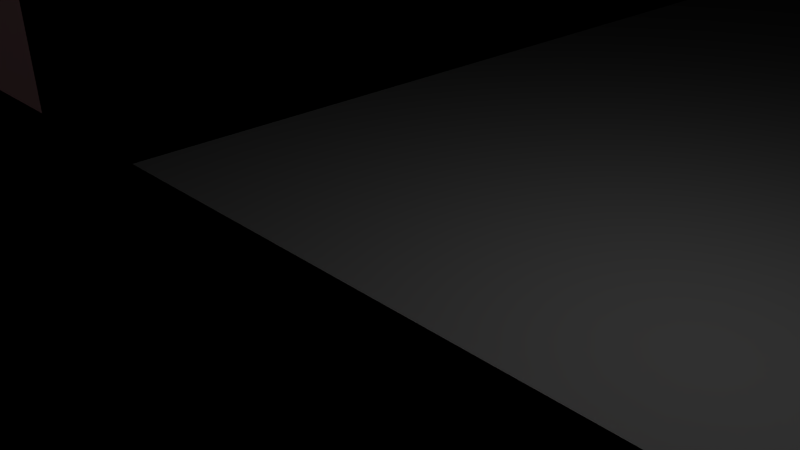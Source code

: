 # Source: matrix_scene_night.blend  (saved by Blender 2.73.0; exported with 4.5.12 LTS)
import bpy
from mathutils import Matrix  # noqa: F401  (used for matrix-valued properties, if any)

bpy.ops.wm.read_factory_settings(use_empty=True)
scene = bpy.context.scene
scene.name = 'Scene'

# ---- collections
col_collection_1 = bpy.data.collections.new('Collection 1'); scene.collection.children.link(col_collection_1)

# ---- materials (node trees are filled in below, after node groups)
mat_carpet = bpy.data.materials.new('Carpet')
mat_carpet.alpha_threshold = 0.0
mat_carpet.roughness = 0.5
mat_wall = bpy.data.materials.new('Wall')
mat_wall.alpha_threshold = 0.0
mat_wall.roughness = 0.5

# ---- material node trees
mat_carpet.use_nodes = True; mat_carpet.node_tree.nodes.clear()
_N = mat_carpet.node_tree.nodes; _L = mat_carpet.node_tree.links
n0 = _N.new('ShaderNodeOutputMaterial'); n0.name = 'Material Output'; n0.location = (300, 300)
n1 = _N.new('ShaderNodeBsdfDiffuse'); n1.name = 'Diffuse BSDF'; n1.location = (10, 300)
n1.inputs[0].default_value = (0.402, 0.402, 0.402, 1.0)
_L.new(n1.outputs[0], n0.inputs[0])
n0.is_active_output = True
mat_wall.use_nodes = True; mat_wall.node_tree.nodes.clear()
_N = mat_wall.node_tree.nodes; _L = mat_wall.node_tree.links
n0 = _N.new('ShaderNodeOutputMaterial'); n0.name = 'Material Output'; n0.location = (300, 300)
n1 = _N.new('ShaderNodeBsdfToon'); n1.name = 'Toon BSDF'; n1.location = (100, 300)
n1.inputs[0].default_value = (0.2232, 0.1274, 0.1329, 1.0)
_L.new(n1.outputs[0], n0.inputs[0])
n0.is_active_output = True

# ---- world
world_world = bpy.data.worlds.new('World'); scene.world = world_world
world_world.use_nodes = True; world_world.node_tree.nodes.clear()
_N = world_world.node_tree.nodes; _L = world_world.node_tree.links
n0 = _N.new('ShaderNodeOutputWorld'); n0.name = 'World Output'; n0.location = (300, 300)
n1 = _N.new('ShaderNodeBsdfDiffuse'); n1.name = 'Diffuse BSDF'; n1.location = (100, 300)
n1.inputs[0].default_value = (0.05088, 0.05088, 0.05088, 1.0)
_L.new(n1.outputs[0], n0.inputs[0])
n0.is_active_output = True
world_world.color = (0.05088, 0.05088, 0.05088)
world_world.use_sun_shadow = False
world_world.sun_shadow_jitter_overblur = 0.0
world_world.cycles.sampling_method = 'MANUAL'
world_world.cycles.sample_map_resolution = 256

# ---- cameras
cam_camera = bpy.data.cameras.new('Camera')
cam_camera.clip_end = 100.0
cam_camera.lens = 35.0
cam_camera.sensor_width = 32.0
cam_camera.sensor_height = 18.0
cam_camera.ortho_scale = 7.314
cam_camera.dof.focus_distance = 0.0

# ---- lights
light_lamp = bpy.data.lights.new('Lamp', 'POINT')
light_lamp.transmission_factor = 0.0
light_lamp.cutoff_distance = 30.0
light_lamp.energy = 100.0
light_lamp.shadow_buffer_clip_start = 1.001
light_lamp.shadow_soft_size = 0.1
light_lamp.shadow_maximum_resolution = 0.006
light_lamp.use_absolute_resolution = True
light_lamp.cycles.use_multiple_importance_sampling = False

# ---- meshes
me_cube_001 = bpy.data.meshes.new('Cube.001')
me_cube_001.from_pydata([(1.0, -1.0, -1.0), (1.0, 1.0, -1.0), (3.0, 1.0, -1.0), (3.0, -1.0, -1.0), (1.0, -1.0, 1.0), (1.0, 1.0, 1.0), (3.0, 1.0, 1.0), (3.0, -1.0, 1.0), (1.0, 1.0, -1.0), (1.0, 3.0, -1.0), (3.0, 3.0, -1.0), (3.0, 1.0, -1.0), (1.0, 1.0, 1.0), (1.0, 3.0, 1.0), (3.0, 3.0, 1.0), (3.0, 1.0, 1.0), (1.0, 3.0, -1.0), (1.0, 5.0, -1.0), (3.0, 5.0, -1.0), (3.0, 3.0, -1.0), (1.0, 3.0, 1.0), (1.0, 5.0, 1.0), (3.0, 5.0, 1.0), (3.0, 3.0, 1.0), (1.0, 5.0, -1.0), (1.0, 7.0, -1.0), (3.0, 7.0, -1.0), (3.0, 5.0, -1.0), (1.0, 5.0, 1.0), (1.0, 7.0, 1.0), (3.0, 7.0, 1.0), (3.0, 5.0, 1.0), (1.0, 7.0, -1.0), (1.0, 9.0, -1.0), (3.0, 9.0, -1.0), (3.0, 7.0, -1.0), (1.0, 7.0, 1.0), (1.0, 9.0, 1.0), (3.0, 9.0, 1.0), (3.0, 7.0, 1.0), (1.0, 9.0, -1.0), (1.0, 11.0, -1.0), (3.0, 11.0, -1.0), (3.0, 9.0, -1.0), (1.0, 9.0, 1.0), (1.0, 11.0, 1.0), (3.0, 11.0, 1.0), (3.0, 9.0, 1.0), (1.0, 11.0, -1.0), (1.0, 13.0, -1.0), (3.0, 13.0, -1.0), (3.0, 11.0, -1.0), (1.0, 11.0, 1.0), (1.0, 13.0, 1.0), (3.0, 13.0, 1.0), (3.0, 11.0, 1.0), (1.0, 13.0, -1.0), (1.0, 15.0, -1.0), (3.0, 15.0, -1.0), (3.0, 13.0, -1.0), (1.0, 13.0, 1.0), (1.0, 15.0, 1.0), (3.0, 15.0, 1.0), (3.0, 13.0, 1.0), (1.0, 15.0, -1.0), (1.0, 17.0, -1.0), (3.0, 17.0, -1.0), (3.0, 15.0, -1.0), (1.0, 15.0, 1.0), (1.0, 17.0, 1.0), (3.0, 17.0, 1.0), (3.0, 15.0, 1.0), (1.0, 17.0, -1.0), (1.0, 19.0, -1.0), (3.0, 19.0, -1.0), (3.0, 17.0, -1.0), (1.0, 17.0, 1.0), (1.0, 19.0, 1.0), (3.0, 19.0, 1.0), (3.0, 17.0, 1.0), (1.0, 19.0, -1.0), (1.0, 21.0, -1.0), (3.0, 21.0, -1.0), (3.0, 19.0, -1.0), (1.0, 19.0, 1.0), (1.0, 21.0, 1.0), (3.0, 21.0, 1.0), (3.0, 19.0, 1.0), (1.0, 21.0, -1.0), (1.0, 23.0, -1.0), (3.0, 23.0, -1.0), (3.0, 21.0, -1.0), (1.0, 21.0, 1.0), (1.0, 23.0, 1.0), (3.0, 23.0, 1.0), (3.0, 21.0, 1.0), (1.0, 23.0, -1.0), (1.0, 25.0, -1.0), (3.0, 25.0, -1.0), (3.0, 23.0, -1.0), (1.0, 23.0, 1.0), (1.0, 25.0, 1.0), (3.0, 25.0, 1.0), (3.0, 23.0, 1.0), (1.0, 25.0, -1.0), (1.0, 27.0, -1.0), (3.0, 27.0, -1.0), (3.0, 25.0, -1.0), (1.0, 25.0, 1.0), (1.0, 27.0, 1.0), (3.0, 27.0, 1.0), (3.0, 25.0, 1.0), (1.0, 27.0, -1.0), (1.0, 29.0, -1.0), (3.0, 29.0, -1.0), (3.0, 27.0, -1.0), (1.0, 27.0, 1.0), (1.0, 29.0, 1.0), (3.0, 29.0, 1.0), (3.0, 27.0, 1.0), (3.0, -1.0, -1.0), (3.0, 1.0, -1.0), (5.0, 1.0, -1.0), (5.0, -1.0, -1.0), (3.0, -1.0, 1.0), (3.0, 1.0, 1.0), (5.0, 1.0, 1.0), (5.0, -1.0, 1.0), (3.0, 1.0, -1.0), (3.0, 3.0, -1.0), (5.0, 3.0, -1.0), (5.0, 1.0, -1.0), (3.0, 1.0, 1.0), (3.0, 3.0, 1.0), (5.0, 3.0, 1.0), (5.0, 1.0, 1.0), (3.0, 3.0, -1.0), (3.0, 5.0, -1.0), (5.0, 5.0, -1.0), (5.0, 3.0, -1.0), (3.0, 3.0, 1.0), (3.0, 5.0, 1.0), (5.0, 5.0, 1.0), (5.0, 3.0, 1.0), (3.0, 5.0, -1.0), (3.0, 7.0, -1.0), (5.0, 7.0, -1.0), (5.0, 5.0, -1.0), (3.0, 5.0, 1.0), (3.0, 7.0, 1.0), (5.0, 7.0, 1.0), (5.0, 5.0, 1.0), (3.0, 7.0, -1.0), (3.0, 9.0, -1.0), (5.0, 9.0, -1.0), (5.0, 7.0, -1.0), (3.0, 7.0, 1.0), (3.0, 9.0, 1.0), (5.0, 9.0, 1.0), (5.0, 7.0, 1.0), (3.0, 9.0, -1.0), (3.0, 11.0, -1.0), (5.0, 11.0, -1.0), (5.0, 9.0, -1.0), (3.0, 9.0, 1.0), (3.0, 11.0, 1.0), (5.0, 11.0, 1.0), (5.0, 9.0, 1.0), (3.0, 11.0, -1.0), (3.0, 13.0, -1.0), (5.0, 13.0, -1.0), (5.0, 11.0, -1.0), (3.0, 11.0, 1.0), (3.0, 13.0, 1.0), (5.0, 13.0, 1.0), (5.0, 11.0, 1.0), (3.0, 13.0, -1.0), (3.0, 15.0, -1.0), (5.0, 15.0, -1.0), (5.0, 13.0, -1.0), (3.0, 13.0, 1.0), (3.0, 15.0, 1.0), (5.0, 15.0, 1.0), (5.0, 13.0, 1.0), (3.0, 15.0, -1.0), (3.0, 17.0, -1.0), (5.0, 17.0, -1.0), (5.0, 15.0, -1.0), (3.0, 15.0, 1.0), (3.0, 17.0, 1.0), (5.0, 17.0, 1.0), (5.0, 15.0, 1.0), (3.0, 17.0, -1.0), (3.0, 19.0, -1.0), (5.0, 19.0, -1.0), (5.0, 17.0, -1.0), (3.0, 17.0, 1.0), (3.0, 19.0, 1.0), (5.0, 19.0, 1.0), (5.0, 17.0, 1.0), (3.0, 19.0, -1.0), (3.0, 21.0, -1.0), (5.0, 21.0, -1.0), (5.0, 19.0, -1.0), (3.0, 19.0, 1.0), (3.0, 21.0, 1.0), (5.0, 21.0, 1.0), (5.0, 19.0, 1.0), (3.0, 21.0, -1.0), (3.0, 23.0, -1.0), (5.0, 23.0, -1.0), (5.0, 21.0, -1.0), (3.0, 21.0, 1.0), (3.0, 23.0, 1.0), (5.0, 23.0, 1.0), (5.0, 21.0, 1.0), (3.0, 23.0, -1.0), (3.0, 25.0, -1.0), (5.0, 25.0, -1.0), (5.0, 23.0, -1.0), (3.0, 23.0, 1.0), (3.0, 25.0, 1.0), (5.0, 25.0, 1.0), (5.0, 23.0, 1.0), (3.0, 25.0, -1.0), (3.0, 27.0, -1.0), (5.0, 27.0, -1.0), (5.0, 25.0, -1.0), (3.0, 25.0, 1.0), (3.0, 27.0, 1.0), (5.0, 27.0, 1.0), (5.0, 25.0, 1.0), (3.0, 27.0, -1.0), (3.0, 29.0, -1.0), (5.0, 29.0, -1.0), (5.0, 27.0, -1.0), (3.0, 27.0, 1.0), (3.0, 29.0, 1.0), (5.0, 29.0, 1.0), (5.0, 27.0, 1.0), (5.0, -1.0, -1.0), (5.0, 1.0, -1.0), (7.0, 1.0, -1.0), (7.0, -1.0, -1.0), (5.0, -1.0, 1.0), (5.0, 1.0, 1.0), (7.0, 1.0, 1.0), (7.0, -1.0, 1.0), (5.0, 1.0, -1.0), (5.0, 3.0, -1.0), (7.0, 3.0, -1.0), (7.0, 1.0, -1.0), (5.0, 1.0, 1.0), (5.0, 3.0, 1.0), (7.0, 3.0, 1.0), (7.0, 1.0, 1.0), (5.0, 3.0, -1.0), (5.0, 5.0, -1.0), (7.0, 5.0, -1.0), (7.0, 3.0, -1.0), (5.0, 3.0, 1.0), (5.0, 5.0, 1.0), (7.0, 5.0, 1.0), (7.0, 3.0, 1.0), (5.0, 5.0, -1.0), (5.0, 7.0, -1.0), (7.0, 7.0, -1.0), (7.0, 5.0, -1.0), (5.0, 5.0, 1.0), (5.0, 7.0, 1.0), (7.0, 7.0, 1.0), (7.0, 5.0, 1.0), (5.0, 7.0, -1.0), (5.0, 9.0, -1.0), (7.0, 9.0, -1.0), (7.0, 7.0, -1.0), (5.0, 7.0, 1.0), (5.0, 9.0, 1.0), (7.0, 9.0, 1.0), (7.0, 7.0, 1.0), (5.0, 9.0, -1.0), (5.0, 11.0, -1.0), (7.0, 11.0, -1.0), (7.0, 9.0, -1.0), (5.0, 9.0, 1.0), (5.0, 11.0, 1.0), (7.0, 11.0, 1.0), (7.0, 9.0, 1.0), (5.0, 11.0, -1.0), (5.0, 13.0, -1.0), (7.0, 13.0, -1.0), (7.0, 11.0, -1.0), (5.0, 11.0, 1.0), (5.0, 13.0, 1.0), (7.0, 13.0, 1.0), (7.0, 11.0, 1.0), (5.0, 13.0, -1.0), (5.0, 15.0, -1.0), (7.0, 15.0, -1.0), (7.0, 13.0, -1.0), (5.0, 13.0, 1.0), (5.0, 15.0, 1.0), (7.0, 15.0, 1.0), (7.0, 13.0, 1.0), (5.0, 15.0, -1.0), (5.0, 17.0, -1.0), (7.0, 17.0, -1.0), (7.0, 15.0, -1.0), (5.0, 15.0, 1.0), (5.0, 17.0, 1.0), (7.0, 17.0, 1.0), (7.0, 15.0, 1.0), (5.0, 17.0, -1.0), (5.0, 19.0, -1.0), (7.0, 19.0, -1.0), (7.0, 17.0, -1.0), (5.0, 17.0, 1.0), (5.0, 19.0, 1.0), (7.0, 19.0, 1.0), (7.0, 17.0, 1.0), (5.0, 19.0, -1.0), (5.0, 21.0, -1.0), (7.0, 21.0, -1.0), (7.0, 19.0, -1.0), (5.0, 19.0, 1.0), (5.0, 21.0, 1.0), (7.0, 21.0, 1.0), (7.0, 19.0, 1.0), (5.0, 21.0, -1.0), (5.0, 23.0, -1.0), (7.0, 23.0, -1.0), (7.0, 21.0, -1.0), (5.0, 21.0, 1.0), (5.0, 23.0, 1.0), (7.0, 23.0, 1.0), (7.0, 21.0, 1.0), (5.0, 23.0, -1.0), (5.0, 25.0, -1.0), (7.0, 25.0, -1.0), (7.0, 23.0, -1.0), (5.0, 23.0, 1.0), (5.0, 25.0, 1.0), (7.0, 25.0, 1.0), (7.0, 23.0, 1.0), (5.0, 25.0, -1.0), (5.0, 27.0, -1.0), (7.0, 27.0, -1.0), (7.0, 25.0, -1.0), (5.0, 25.0, 1.0), (5.0, 27.0, 1.0), (7.0, 27.0, 1.0), (7.0, 25.0, 1.0), (5.0, 27.0, -1.0), (5.0, 29.0, -1.0), (7.0, 29.0, -1.0), (7.0, 27.0, -1.0), (5.0, 27.0, 1.0), (5.0, 29.0, 1.0), (7.0, 29.0, 1.0), (7.0, 27.0, 1.0), (7.0, -1.0, -1.0), (7.0, 1.0, -1.0), (9.0, 1.0, -1.0), (9.0, -1.0, -1.0), (7.0, -1.0, 1.0), (7.0, 1.0, 1.0), (9.0, 1.0, 1.0), (9.0, -1.0, 1.0), (7.0, 1.0, -1.0), (7.0, 3.0, -1.0), (9.0, 3.0, -1.0), (9.0, 1.0, -1.0), (7.0, 1.0, 1.0), (7.0, 3.0, 1.0), (9.0, 3.0, 1.0), (9.0, 1.0, 1.0), (7.0, 3.0, -1.0), (7.0, 5.0, -1.0), (9.0, 5.0, -1.0), (9.0, 3.0, -1.0), (7.0, 3.0, 1.0), (7.0, 5.0, 1.0), (9.0, 5.0, 1.0), (9.0, 3.0, 1.0), (7.0, 5.0, -1.0), (7.0, 7.0, -1.0), (9.0, 7.0, -1.0), (9.0, 5.0, -1.0), (7.0, 5.0, 1.0), (7.0, 7.0, 1.0), (9.0, 7.0, 1.0), (9.0, 5.0, 1.0), (7.0, 7.0, -1.0), (7.0, 9.0, -1.0), (9.0, 9.0, -1.0), (9.0, 7.0, -1.0), (7.0, 7.0, 1.0), (7.0, 9.0, 1.0), (9.0, 9.0, 1.0), (9.0, 7.0, 1.0), (7.0, 9.0, -1.0), (7.0, 11.0, -1.0), (9.0, 11.0, -1.0), (9.0, 9.0, -1.0), (7.0, 9.0, 1.0), (7.0, 11.0, 1.0), (9.0, 11.0, 1.0), (9.0, 9.0, 1.0), (7.0, 11.0, -1.0), (7.0, 13.0, -1.0), (9.0, 13.0, -1.0), (9.0, 11.0, -1.0), (7.0, 11.0, 1.0), (7.0, 13.0, 1.0), (9.0, 13.0, 1.0), (9.0, 11.0, 1.0), (7.0, 13.0, -1.0), (7.0, 15.0, -1.0), (9.0, 15.0, -1.0), (9.0, 13.0, -1.0), (7.0, 13.0, 1.0), (7.0, 15.0, 1.0), (9.0, 15.0, 1.0), (9.0, 13.0, 1.0), (7.0, 15.0, -1.0), (7.0, 17.0, -1.0), (9.0, 17.0, -1.0), (9.0, 15.0, -1.0), (7.0, 15.0, 1.0), (7.0, 17.0, 1.0), (9.0, 17.0, 1.0), (9.0, 15.0, 1.0), (7.0, 17.0, -1.0), (7.0, 19.0, -1.0), (9.0, 19.0, -1.0), (9.0, 17.0, -1.0), (7.0, 17.0, 1.0), (7.0, 19.0, 1.0), (9.0, 19.0, 1.0), (9.0, 17.0, 1.0), (7.0, 19.0, -1.0), (7.0, 21.0, -1.0), (9.0, 21.0, -1.0), (9.0, 19.0, -1.0), (7.0, 19.0, 1.0), (7.0, 21.0, 1.0), (9.0, 21.0, 1.0), (9.0, 19.0, 1.0), (7.0, 21.0, -1.0), (7.0, 23.0, -1.0), (9.0, 23.0, -1.0), (9.0, 21.0, -1.0), (7.0, 21.0, 1.0), (7.0, 23.0, 1.0), (9.0, 23.0, 1.0), (9.0, 21.0, 1.0), (7.0, 23.0, -1.0), (7.0, 25.0, -1.0), (9.0, 25.0, -1.0), (9.0, 23.0, -1.0), (7.0, 23.0, 1.0), (7.0, 25.0, 1.0), (9.0, 25.0, 1.0), (9.0, 23.0, 1.0), (7.0, 25.0, -1.0), (7.0, 27.0, -1.0), (9.0, 27.0, -1.0), (9.0, 25.0, -1.0), (7.0, 25.0, 1.0), (7.0, 27.0, 1.0), (9.0, 27.0, 1.0), (9.0, 25.0, 1.0), (7.0, 27.0, -1.0), (7.0, 29.0, -1.0), (9.0, 29.0, -1.0), (9.0, 27.0, -1.0), (7.0, 27.0, 1.0), (7.0, 29.0, 1.0), (9.0, 29.0, 1.0), (9.0, 27.0, 1.0), (9.0, -1.0, -1.0), (9.0, 1.0, -1.0), (11.0, 1.0, -1.0), (11.0, -1.0, -1.0), (9.0, -1.0, 1.0), (9.0, 1.0, 1.0), (11.0, 1.0, 1.0), (11.0, -1.0, 1.0), (9.0, 1.0, -1.0), (9.0, 3.0, -1.0), (11.0, 3.0, -1.0), (11.0, 1.0, -1.0), (9.0, 1.0, 1.0), (9.0, 3.0, 1.0), (11.0, 3.0, 1.0), (11.0, 1.0, 1.0), (9.0, 3.0, -1.0), (9.0, 5.0, -1.0), (11.0, 5.0, -1.0), (11.0, 3.0, -1.0), (9.0, 3.0, 1.0), (9.0, 5.0, 1.0), (11.0, 5.0, 1.0), (11.0, 3.0, 1.0), (9.0, 5.0, -1.0), (9.0, 7.0, -1.0), (11.0, 7.0, -1.0), (11.0, 5.0, -1.0), (9.0, 5.0, 1.0), (9.0, 7.0, 1.0), (11.0, 7.0, 1.0), (11.0, 5.0, 1.0), (9.0, 7.0, -1.0), (9.0, 9.0, -1.0), (11.0, 9.0, -1.0), (11.0, 7.0, -1.0), (9.0, 7.0, 1.0), (9.0, 9.0, 1.0), (11.0, 9.0, 1.0), (11.0, 7.0, 1.0), (9.0, 9.0, -1.0), (9.0, 11.0, -1.0), (11.0, 11.0, -1.0), (11.0, 9.0, -1.0), (9.0, 9.0, 1.0), (9.0, 11.0, 1.0), (11.0, 11.0, 1.0), (11.0, 9.0, 1.0), (9.0, 11.0, -1.0), (9.0, 13.0, -1.0), (11.0, 13.0, -1.0), (11.0, 11.0, -1.0), (9.0, 11.0, 1.0), (9.0, 13.0, 1.0), (11.0, 13.0, 1.0), (11.0, 11.0, 1.0), (9.0, 13.0, -1.0), (9.0, 15.0, -1.0), (11.0, 15.0, -1.0), (11.0, 13.0, -1.0), (9.0, 13.0, 1.0), (9.0, 15.0, 1.0), (11.0, 15.0, 1.0), (11.0, 13.0, 1.0), (9.0, 15.0, -1.0), (9.0, 17.0, -1.0), (11.0, 17.0, -1.0), (11.0, 15.0, -1.0), (9.0, 15.0, 1.0), (9.0, 17.0, 1.0), (11.0, 17.0, 1.0), (11.0, 15.0, 1.0), (9.0, 17.0, -1.0), (9.0, 19.0, -1.0), (11.0, 19.0, -1.0), (11.0, 17.0, -1.0), (9.0, 17.0, 1.0), (9.0, 19.0, 1.0), (11.0, 19.0, 1.0), (11.0, 17.0, 1.0), (9.0, 19.0, -1.0), (9.0, 21.0, -1.0), (11.0, 21.0, -1.0), (11.0, 19.0, -1.0), (9.0, 19.0, 1.0), (9.0, 21.0, 1.0), (11.0, 21.0, 1.0), (11.0, 19.0, 1.0), (9.0, 21.0, -1.0), (9.0, 23.0, -1.0), (11.0, 23.0, -1.0), (11.0, 21.0, -1.0), (9.0, 21.0, 1.0), (9.0, 23.0, 1.0), (11.0, 23.0, 1.0), (11.0, 21.0, 1.0), (9.0, 23.0, -1.0), (9.0, 25.0, -1.0), (11.0, 25.0, -1.0), (11.0, 23.0, -1.0), (9.0, 23.0, 1.0), (9.0, 25.0, 1.0), (11.0, 25.0, 1.0), (11.0, 23.0, 1.0), (9.0, 25.0, -1.0), (9.0, 27.0, -1.0), (11.0, 27.0, -1.0), (11.0, 25.0, -1.0), (9.0, 25.0, 1.0), (9.0, 27.0, 1.0), (11.0, 27.0, 1.0), (11.0, 25.0, 1.0), (9.0, 27.0, -1.0), (9.0, 29.0, -1.0), (11.0, 29.0, -1.0), (11.0, 27.0, -1.0), (9.0, 27.0, 1.0), (9.0, 29.0, 1.0), (11.0, 29.0, 1.0), (11.0, 27.0, 1.0), (11.0, -1.0, -1.0), (11.0, 1.0, -1.0), (13.0, 1.0, -1.0), (13.0, -1.0, -1.0), (11.0, -1.0, 1.0), (11.0, 1.0, 1.0), (13.0, 1.0, 1.0), (13.0, -1.0, 1.0), (11.0, 1.0, -1.0), (11.0, 3.0, -1.0), (13.0, 3.0, -1.0), (13.0, 1.0, -1.0), (11.0, 1.0, 1.0), (11.0, 3.0, 1.0), (13.0, 3.0, 1.0), (13.0, 1.0, 1.0), (11.0, 3.0, -1.0), (11.0, 5.0, -1.0), (13.0, 5.0, -1.0), (13.0, 3.0, -1.0), (11.0, 3.0, 1.0), (11.0, 5.0, 1.0), (13.0, 5.0, 1.0), (13.0, 3.0, 1.0), (11.0, 5.0, -1.0), (11.0, 7.0, -1.0), (13.0, 7.0, -1.0), (13.0, 5.0, -1.0), (11.0, 5.0, 1.0), (11.0, 7.0, 1.0), (13.0, 7.0, 1.0), (13.0, 5.0, 1.0), (11.0, 7.0, -1.0), (11.0, 9.0, -1.0), (13.0, 9.0, -1.0), (13.0, 7.0, -1.0), (11.0, 7.0, 1.0), (11.0, 9.0, 1.0), (13.0, 9.0, 1.0), (13.0, 7.0, 1.0), (11.0, 9.0, -1.0), (11.0, 11.0, -1.0), (13.0, 11.0, -1.0), (13.0, 9.0, -1.0), (11.0, 9.0, 1.0), (11.0, 11.0, 1.0), (13.0, 11.0, 1.0), (13.0, 9.0, 1.0), (11.0, 11.0, -1.0), (11.0, 13.0, -1.0), (13.0, 13.0, -1.0), (13.0, 11.0, -1.0), (11.0, 11.0, 1.0), (11.0, 13.0, 1.0), (13.0, 13.0, 1.0), (13.0, 11.0, 1.0), (11.0, 13.0, -1.0), (11.0, 15.0, -1.0), (13.0, 15.0, -1.0), (13.0, 13.0, -1.0), (11.0, 13.0, 1.0), (11.0, 15.0, 1.0), (13.0, 15.0, 1.0), (13.0, 13.0, 1.0), (11.0, 15.0, -1.0), (11.0, 17.0, -1.0), (13.0, 17.0, -1.0), (13.0, 15.0, -1.0), (11.0, 15.0, 1.0), (11.0, 17.0, 1.0), (13.0, 17.0, 1.0), (13.0, 15.0, 1.0), (11.0, 17.0, -1.0), (11.0, 19.0, -1.0), (13.0, 19.0, -1.0), (13.0, 17.0, -1.0), (11.0, 17.0, 1.0), (11.0, 19.0, 1.0), (13.0, 19.0, 1.0), (13.0, 17.0, 1.0), (11.0, 19.0, -1.0), (11.0, 21.0, -1.0), (13.0, 21.0, -1.0), (13.0, 19.0, -1.0), (11.0, 19.0, 1.0), (11.0, 21.0, 1.0), (13.0, 21.0, 1.0), (13.0, 19.0, 1.0), (11.0, 21.0, -1.0), (11.0, 23.0, -1.0), (13.0, 23.0, -1.0), (13.0, 21.0, -1.0), (11.0, 21.0, 1.0), (11.0, 23.0, 1.0), (13.0, 23.0, 1.0), (13.0, 21.0, 1.0), (11.0, 23.0, -1.0), (11.0, 25.0, -1.0), (13.0, 25.0, -1.0), (13.0, 23.0, -1.0), (11.0, 23.0, 1.0), (11.0, 25.0, 1.0), (13.0, 25.0, 1.0), (13.0, 23.0, 1.0), (11.0, 25.0, -1.0), (11.0, 27.0, -1.0), (13.0, 27.0, -1.0), (13.0, 25.0, -1.0), (11.0, 25.0, 1.0), (11.0, 27.0, 1.0), (13.0, 27.0, 1.0), (13.0, 25.0, 1.0), (11.0, 27.0, -1.0), (11.0, 29.0, -1.0), (13.0, 29.0, -1.0), (13.0, 27.0, -1.0), (11.0, 27.0, 1.0), (11.0, 29.0, 1.0), (13.0, 29.0, 1.0), (13.0, 27.0, 1.0), (13.0, -1.0, -1.0), (13.0, 1.0, -1.0), (15.0, 1.0, -1.0), (15.0, -1.0, -1.0), (13.0, -1.0, 1.0), (13.0, 1.0, 1.0), (15.0, 1.0, 1.0), (15.0, -1.0, 1.0), (13.0, 1.0, -1.0), (13.0, 3.0, -1.0), (15.0, 3.0, -1.0), (15.0, 1.0, -1.0), (13.0, 1.0, 1.0), (13.0, 3.0, 1.0), (15.0, 3.0, 1.0), (15.0, 1.0, 1.0), (13.0, 3.0, -1.0), (13.0, 5.0, -1.0), (15.0, 5.0, -1.0), (15.0, 3.0, -1.0), (13.0, 3.0, 1.0), (13.0, 5.0, 1.0), (15.0, 5.0, 1.0), (15.0, 3.0, 1.0), (13.0, 5.0, -1.0), (13.0, 7.0, -1.0), (15.0, 7.0, -1.0), (15.0, 5.0, -1.0), (13.0, 5.0, 1.0), (13.0, 7.0, 1.0), (15.0, 7.0, 1.0), (15.0, 5.0, 1.0), (13.0, 7.0, -1.0), (13.0, 9.0, -1.0), (15.0, 9.0, -1.0), (15.0, 7.0, -1.0), (13.0, 7.0, 1.0), (13.0, 9.0, 1.0), (15.0, 9.0, 1.0), (15.0, 7.0, 1.0), (13.0, 9.0, -1.0), (13.0, 11.0, -1.0), (15.0, 11.0, -1.0), (15.0, 9.0, -1.0), (13.0, 9.0, 1.0), (13.0, 11.0, 1.0), (15.0, 11.0, 1.0), (15.0, 9.0, 1.0), (13.0, 11.0, -1.0), (13.0, 13.0, -1.0), (15.0, 13.0, -1.0), (15.0, 11.0, -1.0), (13.0, 11.0, 1.0), (13.0, 13.0, 1.0), (15.0, 13.0, 1.0), (15.0, 11.0, 1.0), (13.0, 13.0, -1.0), (13.0, 15.0, -1.0), (15.0, 15.0, -1.0), (15.0, 13.0, -1.0), (13.0, 13.0, 1.0), (13.0, 15.0, 1.0), (15.0, 15.0, 1.0), (15.0, 13.0, 1.0), (13.0, 15.0, -1.0), (13.0, 17.0, -1.0), (15.0, 17.0, -1.0), (15.0, 15.0, -1.0), (13.0, 15.0, 1.0), (13.0, 17.0, 1.0), (15.0, 17.0, 1.0), (15.0, 15.0, 1.0), (13.0, 17.0, -1.0), (13.0, 19.0, -1.0), (15.0, 19.0, -1.0), (15.0, 17.0, -1.0), (13.0, 17.0, 1.0), (13.0, 19.0, 1.0), (15.0, 19.0, 1.0), (15.0, 17.0, 1.0), (13.0, 19.0, -1.0), (13.0, 21.0, -1.0), (15.0, 21.0, -1.0), (15.0, 19.0, -1.0), (13.0, 19.0, 1.0), (13.0, 21.0, 1.0), (15.0, 21.0, 1.0), (15.0, 19.0, 1.0), (13.0, 21.0, -1.0), (13.0, 23.0, -1.0), (15.0, 23.0, -1.0), (15.0, 21.0, -1.0), (13.0, 21.0, 1.0), (13.0, 23.0, 1.0), (15.0, 23.0, 1.0), (15.0, 21.0, 1.0), (13.0, 23.0, -1.0), (13.0, 25.0, -1.0), (15.0, 25.0, -1.0), (15.0, 23.0, -1.0), (13.0, 23.0, 1.0), (13.0, 25.0, 1.0), (15.0, 25.0, 1.0), (15.0, 23.0, 1.0), (13.0, 25.0, -1.0), (13.0, 27.0, -1.0), (15.0, 27.0, -1.0), (15.0, 25.0, -1.0), (13.0, 25.0, 1.0), (13.0, 27.0, 1.0), (15.0, 27.0, 1.0), (15.0, 25.0, 1.0), (13.0, 27.0, -1.0), (13.0, 29.0, -1.0), (15.0, 29.0, -1.0), (15.0, 27.0, -1.0), (13.0, 27.0, 1.0), (13.0, 29.0, 1.0), (15.0, 29.0, 1.0), (15.0, 27.0, 1.0), (15.0, -1.0, -1.0), (15.0, 1.0, -1.0), (17.0, 1.0, -1.0), (17.0, -1.0, -1.0), (15.0, -1.0, 1.0), (15.0, 1.0, 1.0), (17.0, 1.0, 1.0), (17.0, -1.0, 1.0), (15.0, 1.0, -1.0), (15.0, 3.0, -1.0), (17.0, 3.0, -1.0), (17.0, 1.0, -1.0), (15.0, 1.0, 1.0), (15.0, 3.0, 1.0), (17.0, 3.0, 1.0), (17.0, 1.0, 1.0), (15.0, 3.0, -1.0), (15.0, 5.0, -1.0), (17.0, 5.0, -1.0), (17.0, 3.0, -1.0), (15.0, 3.0, 1.0), (15.0, 5.0, 1.0), (17.0, 5.0, 1.0), (17.0, 3.0, 1.0), (15.0, 5.0, -1.0), (15.0, 7.0, -1.0), (17.0, 7.0, -1.0), (17.0, 5.0, -1.0), (15.0, 5.0, 1.0), (15.0, 7.0, 1.0), (17.0, 7.0, 1.0), (17.0, 5.0, 1.0), (15.0, 7.0, -1.0), (15.0, 9.0, -1.0), (17.0, 9.0, -1.0), (17.0, 7.0, -1.0), (15.0, 7.0, 1.0), (15.0, 9.0, 1.0), (17.0, 9.0, 1.0), (17.0, 7.0, 1.0), (15.0, 9.0, -1.0), (15.0, 11.0, -1.0), (17.0, 11.0, -1.0), (17.0, 9.0, -1.0), (15.0, 9.0, 1.0), (15.0, 11.0, 1.0), (17.0, 11.0, 1.0), (17.0, 9.0, 1.0), (15.0, 11.0, -1.0), (15.0, 13.0, -1.0), (17.0, 13.0, -1.0), (17.0, 11.0, -1.0), (15.0, 11.0, 1.0), (15.0, 13.0, 1.0), (17.0, 13.0, 1.0), (17.0, 11.0, 1.0), (15.0, 13.0, -1.0), (15.0, 15.0, -1.0), (17.0, 15.0, -1.0), (17.0, 13.0, -1.0), (15.0, 13.0, 1.0), (15.0, 15.0, 1.0), (17.0, 15.0, 1.0), (17.0, 13.0, 1.0), (15.0, 15.0, -1.0), (15.0, 17.0, -1.0), (17.0, 17.0, -1.0), (17.0, 15.0, -1.0), (15.0, 15.0, 1.0), (15.0, 17.0, 1.0), (17.0, 17.0, 1.0), (17.0, 15.0, 1.0), (15.0, 17.0, -1.0), (15.0, 19.0, -1.0), (17.0, 19.0, -1.0), (17.0, 17.0, -1.0), (15.0, 17.0, 1.0), (15.0, 19.0, 1.0), (17.0, 19.0, 1.0), (17.0, 17.0, 1.0), (15.0, 19.0, -1.0), (15.0, 21.0, -1.0), (17.0, 21.0, -1.0), (17.0, 19.0, -1.0), (15.0, 19.0, 1.0), (15.0, 21.0, 1.0), (17.0, 21.0, 1.0), (17.0, 19.0, 1.0), (15.0, 21.0, -1.0), (15.0, 23.0, -1.0), (17.0, 23.0, -1.0), (17.0, 21.0, -1.0), (15.0, 21.0, 1.0), (15.0, 23.0, 1.0), (17.0, 23.0, 1.0), (17.0, 21.0, 1.0), (15.0, 23.0, -1.0), (15.0, 25.0, -1.0), (17.0, 25.0, -1.0), (17.0, 23.0, -1.0), (15.0, 23.0, 1.0), (15.0, 25.0, 1.0), (17.0, 25.0, 1.0), (17.0, 23.0, 1.0), (15.0, 25.0, -1.0), (15.0, 27.0, -1.0), (17.0, 27.0, -1.0), (17.0, 25.0, -1.0), (15.0, 25.0, 1.0), (15.0, 27.0, 1.0), (17.0, 27.0, 1.0), (17.0, 25.0, 1.0), (15.0, 27.0, -1.0), (15.0, 29.0, -1.0), (17.0, 29.0, -1.0), (17.0, 27.0, -1.0), (15.0, 27.0, 1.0), (15.0, 29.0, 1.0), (17.0, 29.0, 1.0), (17.0, 27.0, 1.0)], [], [(4, 5, 1, 0), (5, 6, 2, 1), (6, 7, 3, 2), (7, 4, 0, 3), (0, 1, 2, 3), (7, 6, 5, 4), (12, 13, 9, 8), (13, 14, 10, 9), (14, 15, 11, 10), (15, 12, 8, 11), (8, 9, 10, 11), (15, 14, 13, 12), (20, 21, 17, 16), (21, 22, 18, 17), (22, 23, 19, 18), (23, 20, 16, 19), (16, 17, 18, 19), (23, 22, 21, 20), (28, 29, 25, 24), (29, 30, 26, 25), (30, 31, 27, 26), (31, 28, 24, 27), (24, 25, 26, 27), (31, 30, 29, 28), (36, 37, 33, 32), (37, 38, 34, 33), (38, 39, 35, 34), (39, 36, 32, 35), (32, 33, 34, 35), (39, 38, 37, 36), (44, 45, 41, 40), (45, 46, 42, 41), (46, 47, 43, 42), (47, 44, 40, 43), (40, 41, 42, 43), (47, 46, 45, 44), (52, 53, 49, 48), (53, 54, 50, 49), (54, 55, 51, 50), (55, 52, 48, 51), (48, 49, 50, 51), (55, 54, 53, 52), (60, 61, 57, 56), (61, 62, 58, 57), (62, 63, 59, 58), (63, 60, 56, 59), (56, 57, 58, 59), (63, 62, 61, 60), (68, 69, 65, 64), (69, 70, 66, 65), (70, 71, 67, 66), (71, 68, 64, 67), (64, 65, 66, 67), (71, 70, 69, 68), (76, 77, 73, 72), (77, 78, 74, 73), (78, 79, 75, 74), (79, 76, 72, 75), (72, 73, 74, 75), (79, 78, 77, 76), (84, 85, 81, 80), (85, 86, 82, 81), (86, 87, 83, 82), (87, 84, 80, 83), (80, 81, 82, 83), (87, 86, 85, 84), (92, 93, 89, 88), (93, 94, 90, 89), (94, 95, 91, 90), (95, 92, 88, 91), (88, 89, 90, 91), (95, 94, 93, 92), (100, 101, 97, 96), (101, 102, 98, 97), (102, 103, 99, 98), (103, 100, 96, 99), (96, 97, 98, 99), (103, 102, 101, 100), (108, 109, 105, 104), (109, 110, 106, 105), (110, 111, 107, 106), (111, 108, 104, 107), (104, 105, 106, 107), (111, 110, 109, 108), (116, 117, 113, 112), (117, 118, 114, 113), (118, 119, 115, 114), (119, 116, 112, 115), (112, 113, 114, 115), (119, 118, 117, 116), (124, 125, 121, 120), (125, 126, 122, 121), (126, 127, 123, 122), (127, 124, 120, 123), (120, 121, 122, 123), (127, 126, 125, 124), (132, 133, 129, 128), (133, 134, 130, 129), (134, 135, 131, 130), (135, 132, 128, 131), (128, 129, 130, 131), (135, 134, 133, 132), (140, 141, 137, 136), (141, 142, 138, 137), (142, 143, 139, 138), (143, 140, 136, 139), (136, 137, 138, 139), (143, 142, 141, 140), (148, 149, 145, 144), (149, 150, 146, 145), (150, 151, 147, 146), (151, 148, 144, 147), (144, 145, 146, 147), (151, 150, 149, 148), (156, 157, 153, 152), (157, 158, 154, 153), (158, 159, 155, 154), (159, 156, 152, 155), (152, 153, 154, 155), (159, 158, 157, 156), (164, 165, 161, 160), (165, 166, 162, 161), (166, 167, 163, 162), (167, 164, 160, 163), (160, 161, 162, 163), (167, 166, 165, 164), (172, 173, 169, 168), (173, 174, 170, 169), (174, 175, 171, 170), (175, 172, 168, 171), (168, 169, 170, 171), (175, 174, 173, 172), (180, 181, 177, 176), (181, 182, 178, 177), (182, 183, 179, 178), (183, 180, 176, 179), (176, 177, 178, 179), (183, 182, 181, 180), (188, 189, 185, 184), (189, 190, 186, 185), (190, 191, 187, 186), (191, 188, 184, 187), (184, 185, 186, 187), (191, 190, 189, 188), (196, 197, 193, 192), (197, 198, 194, 193), (198, 199, 195, 194), (199, 196, 192, 195), (192, 193, 194, 195), (199, 198, 197, 196), (204, 205, 201, 200), (205, 206, 202, 201), (206, 207, 203, 202), (207, 204, 200, 203), (200, 201, 202, 203), (207, 206, 205, 204), (212, 213, 209, 208), (213, 214, 210, 209), (214, 215, 211, 210), (215, 212, 208, 211), (208, 209, 210, 211), (215, 214, 213, 212), (220, 221, 217, 216), (221, 222, 218, 217), (222, 223, 219, 218), (223, 220, 216, 219), (216, 217, 218, 219), (223, 222, 221, 220), (228, 229, 225, 224), (229, 230, 226, 225), (230, 231, 227, 226), (231, 228, 224, 227), (224, 225, 226, 227), (231, 230, 229, 228), (236, 237, 233, 232), (237, 238, 234, 233), (238, 239, 235, 234), (239, 236, 232, 235), (232, 233, 234, 235), (239, 238, 237, 236), (244, 245, 241, 240), (245, 246, 242, 241), (246, 247, 243, 242), (247, 244, 240, 243), (240, 241, 242, 243), (247, 246, 245, 244), (252, 253, 249, 248), (253, 254, 250, 249), (254, 255, 251, 250), (255, 252, 248, 251), (248, 249, 250, 251), (255, 254, 253, 252), (260, 261, 257, 256), (261, 262, 258, 257), (262, 263, 259, 258), (263, 260, 256, 259), (256, 257, 258, 259), (263, 262, 261, 260), (268, 269, 265, 264), (269, 270, 266, 265), (270, 271, 267, 266), (271, 268, 264, 267), (264, 265, 266, 267), (271, 270, 269, 268), (276, 277, 273, 272), (277, 278, 274, 273), (278, 279, 275, 274), (279, 276, 272, 275), (272, 273, 274, 275), (279, 278, 277, 276), (284, 285, 281, 280), (285, 286, 282, 281), (286, 287, 283, 282), (287, 284, 280, 283), (280, 281, 282, 283), (287, 286, 285, 284), (292, 293, 289, 288), (293, 294, 290, 289), (294, 295, 291, 290), (295, 292, 288, 291), (288, 289, 290, 291), (295, 294, 293, 292), (300, 301, 297, 296), (301, 302, 298, 297), (302, 303, 299, 298), (303, 300, 296, 299), (296, 297, 298, 299), (303, 302, 301, 300), (308, 309, 305, 304), (309, 310, 306, 305), (310, 311, 307, 306), (311, 308, 304, 307), (304, 305, 306, 307), (311, 310, 309, 308), (316, 317, 313, 312), (317, 318, 314, 313), (318, 319, 315, 314), (319, 316, 312, 315), (312, 313, 314, 315), (319, 318, 317, 316), (324, 325, 321, 320), (325, 326, 322, 321), (326, 327, 323, 322), (327, 324, 320, 323), (320, 321, 322, 323), (327, 326, 325, 324), (332, 333, 329, 328), (333, 334, 330, 329), (334, 335, 331, 330), (335, 332, 328, 331), (328, 329, 330, 331), (335, 334, 333, 332), (340, 341, 337, 336), (341, 342, 338, 337), (342, 343, 339, 338), (343, 340, 336, 339), (336, 337, 338, 339), (343, 342, 341, 340), (348, 349, 345, 344), (349, 350, 346, 345), (350, 351, 347, 346), (351, 348, 344, 347), (344, 345, 346, 347), (351, 350, 349, 348), (356, 357, 353, 352), (357, 358, 354, 353), (358, 359, 355, 354), (359, 356, 352, 355), (352, 353, 354, 355), (359, 358, 357, 356), (364, 365, 361, 360), (365, 366, 362, 361), (366, 367, 363, 362), (367, 364, 360, 363), (360, 361, 362, 363), (367, 366, 365, 364), (372, 373, 369, 368), (373, 374, 370, 369), (374, 375, 371, 370), (375, 372, 368, 371), (368, 369, 370, 371), (375, 374, 373, 372), (380, 381, 377, 376), (381, 382, 378, 377), (382, 383, 379, 378), (383, 380, 376, 379), (376, 377, 378, 379), (383, 382, 381, 380), (388, 389, 385, 384), (389, 390, 386, 385), (390, 391, 387, 386), (391, 388, 384, 387), (384, 385, 386, 387), (391, 390, 389, 388), (396, 397, 393, 392), (397, 398, 394, 393), (398, 399, 395, 394), (399, 396, 392, 395), (392, 393, 394, 395), (399, 398, 397, 396), (404, 405, 401, 400), (405, 406, 402, 401), (406, 407, 403, 402), (407, 404, 400, 403), (400, 401, 402, 403), (407, 406, 405, 404), (412, 413, 409, 408), (413, 414, 410, 409), (414, 415, 411, 410), (415, 412, 408, 411), (408, 409, 410, 411), (415, 414, 413, 412), (420, 421, 417, 416), (421, 422, 418, 417), (422, 423, 419, 418), (423, 420, 416, 419), (416, 417, 418, 419), (423, 422, 421, 420), (428, 429, 425, 424), (429, 430, 426, 425), (430, 431, 427, 426), (431, 428, 424, 427), (424, 425, 426, 427), (431, 430, 429, 428), (436, 437, 433, 432), (437, 438, 434, 433), (438, 439, 435, 434), (439, 436, 432, 435), (432, 433, 434, 435), (439, 438, 437, 436), (444, 445, 441, 440), (445, 446, 442, 441), (446, 447, 443, 442), (447, 444, 440, 443), (440, 441, 442, 443), (447, 446, 445, 444), (452, 453, 449, 448), (453, 454, 450, 449), (454, 455, 451, 450), (455, 452, 448, 451), (448, 449, 450, 451), (455, 454, 453, 452), (460, 461, 457, 456), (461, 462, 458, 457), (462, 463, 459, 458), (463, 460, 456, 459), (456, 457, 458, 459), (463, 462, 461, 460), (468, 469, 465, 464), (469, 470, 466, 465), (470, 471, 467, 466), (471, 468, 464, 467), (464, 465, 466, 467), (471, 470, 469, 468), (476, 477, 473, 472), (477, 478, 474, 473), (478, 479, 475, 474), (479, 476, 472, 475), (472, 473, 474, 475), (479, 478, 477, 476), (484, 485, 481, 480), (485, 486, 482, 481), (486, 487, 483, 482), (487, 484, 480, 483), (480, 481, 482, 483), (487, 486, 485, 484), (492, 493, 489, 488), (493, 494, 490, 489), (494, 495, 491, 490), (495, 492, 488, 491), (488, 489, 490, 491), (495, 494, 493, 492), (500, 501, 497, 496), (501, 502, 498, 497), (502, 503, 499, 498), (503, 500, 496, 499), (496, 497, 498, 499), (503, 502, 501, 500), (508, 509, 505, 504), (509, 510, 506, 505), (510, 511, 507, 506), (511, 508, 504, 507), (504, 505, 506, 507), (511, 510, 509, 508), (516, 517, 513, 512), (517, 518, 514, 513), (518, 519, 515, 514), (519, 516, 512, 515), (512, 513, 514, 515), (519, 518, 517, 516), (524, 525, 521, 520), (525, 526, 522, 521), (526, 527, 523, 522), (527, 524, 520, 523), (520, 521, 522, 523), (527, 526, 525, 524), (532, 533, 529, 528), (533, 534, 530, 529), (534, 535, 531, 530), (535, 532, 528, 531), (528, 529, 530, 531), (535, 534, 533, 532), (540, 541, 537, 536), (541, 542, 538, 537), (542, 543, 539, 538), (543, 540, 536, 539), (536, 537, 538, 539), (543, 542, 541, 540), (548, 549, 545, 544), (549, 550, 546, 545), (550, 551, 547, 546), (551, 548, 544, 547), (544, 545, 546, 547), (551, 550, 549, 548), (556, 557, 553, 552), (557, 558, 554, 553), (558, 559, 555, 554), (559, 556, 552, 555), (552, 553, 554, 555), (559, 558, 557, 556), (564, 565, 561, 560), (565, 566, 562, 561), (566, 567, 563, 562), (567, 564, 560, 563), (560, 561, 562, 563), (567, 566, 565, 564), (572, 573, 569, 568), (573, 574, 570, 569), (574, 575, 571, 570), (575, 572, 568, 571), (568, 569, 570, 571), (575, 574, 573, 572), (580, 581, 577, 576), (581, 582, 578, 577), (582, 583, 579, 578), (583, 580, 576, 579), (576, 577, 578, 579), (583, 582, 581, 580), (588, 589, 585, 584), (589, 590, 586, 585), (590, 591, 587, 586), (591, 588, 584, 587), (584, 585, 586, 587), (591, 590, 589, 588), (596, 597, 593, 592), (597, 598, 594, 593), (598, 599, 595, 594), (599, 596, 592, 595), (592, 593, 594, 595), (599, 598, 597, 596), (604, 605, 601, 600), (605, 606, 602, 601), (606, 607, 603, 602), (607, 604, 600, 603), (600, 601, 602, 603), (607, 606, 605, 604), (612, 613, 609, 608), (613, 614, 610, 609), (614, 615, 611, 610), (615, 612, 608, 611), (608, 609, 610, 611), (615, 614, 613, 612), (620, 621, 617, 616), (621, 622, 618, 617), (622, 623, 619, 618), (623, 620, 616, 619), (616, 617, 618, 619), (623, 622, 621, 620), (628, 629, 625, 624), (629, 630, 626, 625), (630, 631, 627, 626), (631, 628, 624, 627), (624, 625, 626, 627), (631, 630, 629, 628), (636, 637, 633, 632), (637, 638, 634, 633), (638, 639, 635, 634), (639, 636, 632, 635), (632, 633, 634, 635), (639, 638, 637, 636), (644, 645, 641, 640), (645, 646, 642, 641), (646, 647, 643, 642), (647, 644, 640, 643), (640, 641, 642, 643), (647, 646, 645, 644), (652, 653, 649, 648), (653, 654, 650, 649), (654, 655, 651, 650), (655, 652, 648, 651), (648, 649, 650, 651), (655, 654, 653, 652), (660, 661, 657, 656), (661, 662, 658, 657), (662, 663, 659, 658), (663, 660, 656, 659), (656, 657, 658, 659), (663, 662, 661, 660), (668, 669, 665, 664), (669, 670, 666, 665), (670, 671, 667, 666), (671, 668, 664, 667), (664, 665, 666, 667), (671, 670, 669, 668), (676, 677, 673, 672), (677, 678, 674, 673), (678, 679, 675, 674), (679, 676, 672, 675), (672, 673, 674, 675), (679, 678, 677, 676), (684, 685, 681, 680), (685, 686, 682, 681), (686, 687, 683, 682), (687, 684, 680, 683), (680, 681, 682, 683), (687, 686, 685, 684), (692, 693, 689, 688), (693, 694, 690, 689), (694, 695, 691, 690), (695, 692, 688, 691), (688, 689, 690, 691), (695, 694, 693, 692), (700, 701, 697, 696), (701, 702, 698, 697), (702, 703, 699, 698), (703, 700, 696, 699), (696, 697, 698, 699), (703, 702, 701, 700), (708, 709, 705, 704), (709, 710, 706, 705), (710, 711, 707, 706), (711, 708, 704, 707), (704, 705, 706, 707), (711, 710, 709, 708), (716, 717, 713, 712), (717, 718, 714, 713), (718, 719, 715, 714), (719, 716, 712, 715), (712, 713, 714, 715), (719, 718, 717, 716), (724, 725, 721, 720), (725, 726, 722, 721), (726, 727, 723, 722), (727, 724, 720, 723), (720, 721, 722, 723), (727, 726, 725, 724), (732, 733, 729, 728), (733, 734, 730, 729), (734, 735, 731, 730), (735, 732, 728, 731), (728, 729, 730, 731), (735, 734, 733, 732), (740, 741, 737, 736), (741, 742, 738, 737), (742, 743, 739, 738), (743, 740, 736, 739), (736, 737, 738, 739), (743, 742, 741, 740), (748, 749, 745, 744), (749, 750, 746, 745), (750, 751, 747, 746), (751, 748, 744, 747), (744, 745, 746, 747), (751, 750, 749, 748), (756, 757, 753, 752), (757, 758, 754, 753), (758, 759, 755, 754), (759, 756, 752, 755), (752, 753, 754, 755), (759, 758, 757, 756), (764, 765, 761, 760), (765, 766, 762, 761), (766, 767, 763, 762), (767, 764, 760, 763), (760, 761, 762, 763), (767, 766, 765, 764), (772, 773, 769, 768), (773, 774, 770, 769), (774, 775, 771, 770), (775, 772, 768, 771), (768, 769, 770, 771), (775, 774, 773, 772), (780, 781, 777, 776), (781, 782, 778, 777), (782, 783, 779, 778), (783, 780, 776, 779), (776, 777, 778, 779), (783, 782, 781, 780), (788, 789, 785, 784), (789, 790, 786, 785), (790, 791, 787, 786), (791, 788, 784, 787), (784, 785, 786, 787), (791, 790, 789, 788), (796, 797, 793, 792), (797, 798, 794, 793), (798, 799, 795, 794), (799, 796, 792, 795), (792, 793, 794, 795), (799, 798, 797, 796), (804, 805, 801, 800), (805, 806, 802, 801), (806, 807, 803, 802), (807, 804, 800, 803), (800, 801, 802, 803), (807, 806, 805, 804), (812, 813, 809, 808), (813, 814, 810, 809), (814, 815, 811, 810), (815, 812, 808, 811), (808, 809, 810, 811), (815, 814, 813, 812), (820, 821, 817, 816), (821, 822, 818, 817), (822, 823, 819, 818), (823, 820, 816, 819), (816, 817, 818, 819), (823, 822, 821, 820), (828, 829, 825, 824), (829, 830, 826, 825), (830, 831, 827, 826), (831, 828, 824, 827), (824, 825, 826, 827), (831, 830, 829, 828), (836, 837, 833, 832), (837, 838, 834, 833), (838, 839, 835, 834), (839, 836, 832, 835), (832, 833, 834, 835), (839, 838, 837, 836), (844, 845, 841, 840), (845, 846, 842, 841), (846, 847, 843, 842), (847, 844, 840, 843), (840, 841, 842, 843), (847, 846, 845, 844), (852, 853, 849, 848), (853, 854, 850, 849), (854, 855, 851, 850), (855, 852, 848, 851), (848, 849, 850, 851), (855, 854, 853, 852), (860, 861, 857, 856), (861, 862, 858, 857), (862, 863, 859, 858), (863, 860, 856, 859), (856, 857, 858, 859), (863, 862, 861, 860), (868, 869, 865, 864), (869, 870, 866, 865), (870, 871, 867, 866), (871, 868, 864, 867), (864, 865, 866, 867), (871, 870, 869, 868), (876, 877, 873, 872), (877, 878, 874, 873), (878, 879, 875, 874), (879, 876, 872, 875), (872, 873, 874, 875), (879, 878, 877, 876), (884, 885, 881, 880), (885, 886, 882, 881), (886, 887, 883, 882), (887, 884, 880, 883), (880, 881, 882, 883), (887, 886, 885, 884), (892, 893, 889, 888), (893, 894, 890, 889), (894, 895, 891, 890), (895, 892, 888, 891), (888, 889, 890, 891), (895, 894, 893, 892), (900, 901, 897, 896), (901, 902, 898, 897), (902, 903, 899, 898), (903, 900, 896, 899), (896, 897, 898, 899), (903, 902, 901, 900), (908, 909, 905, 904), (909, 910, 906, 905), (910, 911, 907, 906), (911, 908, 904, 907), (904, 905, 906, 907), (911, 910, 909, 908), (916, 917, 913, 912), (917, 918, 914, 913), (918, 919, 915, 914), (919, 916, 912, 915), (912, 913, 914, 915), (919, 918, 917, 916), (924, 925, 921, 920), (925, 926, 922, 921), (926, 927, 923, 922), (927, 924, 920, 923), (920, 921, 922, 923), (927, 926, 925, 924), (932, 933, 929, 928), (933, 934, 930, 929), (934, 935, 931, 930), (935, 932, 928, 931), (928, 929, 930, 931), (935, 934, 933, 932), (940, 941, 937, 936), (941, 942, 938, 937), (942, 943, 939, 938), (943, 940, 936, 939), (936, 937, 938, 939), (943, 942, 941, 940), (948, 949, 945, 944), (949, 950, 946, 945), (950, 951, 947, 946), (951, 948, 944, 947), (944, 945, 946, 947), (951, 950, 949, 948), (956, 957, 953, 952), (957, 958, 954, 953), (958, 959, 955, 954), (959, 956, 952, 955), (952, 953, 954, 955), (959, 958, 957, 956)])
me_cube_001.materials.append(mat_carpet)
me_cube_001.use_remesh_preserve_volume = False
me_cube_001.use_remesh_preserve_attributes = False
me_cube_001.use_mirror_vertex_groups = False
me_cube_001.update()
me_cube_003 = bpy.data.meshes.new('Cube.003')
me_cube_003.from_pydata([(-1.0, -1.0, -1.0), (-1.0, 1.0, -1.0), (1.0, 1.0, -1.0), (1.0, -1.0, -1.0), (-1.0, 1.0, -0.9566), (1.0, 1.0, -0.9566), (1.0, -1.0, -0.9566), (-1.0, -1.0, -0.9566), (-1.5, -1.0, -1.0), (-1.5, 1.0, -1.0), (1.5, 1.0, -1.0), (1.5, -1.0, -1.0), (-1.5, 1.0, -0.9639), (1.5, 1.0, -0.9639), (1.5, -1.0, -0.9639), (-1.5, -1.0, -0.9639), (-1.0, -1.0, 1.0), (-1.0, 1.0, 1.0), (1.0, 1.0, 1.0), (1.0, -1.0, 1.0), (-1.0, -1.0, 0.0), (-1.0, 1.0, 0.0), (1.0, 1.0, 0.0), (1.0, -1.0, 0.0), (-1.0, 1.0, 0.9566), (1.0, 1.0, 0.9566), (1.0, -1.0, 0.9566), (-1.0, -1.0, 0.9566), (-1.5, -1.0, 1.0), (-1.5, 1.0, 1.0), (1.5, 1.0, 1.0), (1.5, -1.0, 1.0), (-1.5, 1.0, 0.9639), (1.5, 1.0, 0.9639), (1.5, -1.0, 0.9639), (-1.5, -1.0, 0.9639)], [], [(5, 6, 14, 13), (4, 5, 2, 1), (7, 4, 12, 15), (6, 7, 0, 3), (0, 1, 2, 3), (23, 20, 7, 6), (22, 23, 6, 5), (21, 22, 5, 4), (20, 21, 4, 7), (15, 12, 9, 8), (13, 14, 11, 10), (0, 7, 15, 8), (3, 2, 10, 11), (6, 3, 11, 14), (2, 5, 13, 10), (1, 0, 8, 9), (4, 1, 9, 12), (25, 33, 34, 26), (24, 17, 18, 25), (27, 35, 32, 24), (26, 19, 16, 27), (16, 19, 18, 17), (23, 26, 27, 20), (22, 25, 26, 23), (21, 24, 25, 22), (20, 27, 24, 21), (35, 28, 29, 32), (33, 30, 31, 34), (16, 28, 35, 27), (19, 31, 30, 18), (26, 34, 31, 19), (18, 30, 33, 25), (17, 29, 28, 16), (24, 32, 29, 17)])
me_cube_003.materials.append(mat_wall)
me_cube_003.use_remesh_preserve_volume = False
me_cube_003.use_remesh_preserve_attributes = False
me_cube_003.use_mirror_vertex_groups = False
me_cube_003.update()
me_cube_002 = bpy.data.meshes.new('Cube.002')
me_cube_002.from_pydata([(-1.0, -1.0, -1.0), (-1.0, 1.0, -1.0), (1.0, 1.0, -1.0), (1.0, -1.0, -1.0), (-1.0, -1.0, 1.0), (-1.0, 1.0, 1.0), (1.0, 1.0, 1.0), (1.0, -1.0, 1.0)], [], [(4, 5, 1, 0), (5, 6, 2, 1), (6, 7, 3, 2), (7, 4, 0, 3), (0, 1, 2, 3), (7, 6, 5, 4)])
me_cube_002.materials.append(mat_wall)
me_cube_002.use_remesh_preserve_volume = False
me_cube_002.use_remesh_preserve_attributes = False
me_cube_002.use_mirror_vertex_groups = False
me_cube_002.update()

# ---- objects
ob_lamp = bpy.data.objects.new('Lamp', light_lamp)
ob_camera = bpy.data.objects.new('Camera', cam_camera)
ob_carpet_floor = bpy.data.objects.new('Carpet Floor', me_cube_001)
ob_west_wall = bpy.data.objects.new('West Wall', me_cube_003)
ob_outside_wall = bpy.data.objects.new('Outside Wall', me_cube_002)

# ---- transforms, parenting, visibility, modifiers, constraints
ob_lamp.location = (4.076, 1.005, 5.904)
ob_lamp.rotation_euler = (0.6503, 0.05522, 1.866)
ob_lamp.lock_rotations_4d = False
ob_lamp.empty_display_type = 'ARROWS'
ob_lamp.color = (0.0, 0.0, 0.0, 0.0)
ob_lamp.lineart.crease_threshold = 0.0
ob_camera.location = (7.481, -6.508, 5.344)
ob_camera.rotation_euler = (1.109, 0.01082, 0.8149)
ob_camera.lock_rotations_4d = False
ob_camera.empty_display_type = 'ARROWS'
ob_camera.color = (0.0, 0.0, 0.0, 0.0)
ob_camera.display_type = 'WIRE'
ob_camera.lineart.crease_threshold = 0.0
ob_carpet_floor.location = (-6.0, -10.0, -0.01)
ob_carpet_floor.scale = (1.0, 1.0, 0.01)
ob_carpet_floor.lineart.crease_threshold = 0.0
ob_west_wall.location = (6.0, -4.0, 1.5)
ob_west_wall.rotation_euler = (0.0, -0.0, 1.571)
ob_west_wall.scale = (0.015, 1.0, 1.5)
ob_west_wall.lineart.crease_threshold = 0.0
_m = ob_west_wall.modifiers.new('Array', 'ARRAY')
_m.count = 5
_m.constant_offset_displace = (0.0, 0.0, 0.0)
_m.relative_offset_displace = (0.0, 1.0, 0.0)
ob_outside_wall.location = (-5.0, -3.0, 1.5)
ob_outside_wall.scale = (0.015, 1.0, 1.5)
ob_outside_wall.lineart.crease_threshold = 0.0

# ---- collection membership
col_collection_1.objects.link(ob_lamp)
col_collection_1.objects.link(ob_camera)
col_collection_1.objects.link(ob_carpet_floor)
col_collection_1.objects.link(ob_west_wall)
col_collection_1.objects.link(ob_outside_wall)

# ---- scene / render settings (as saved in the file)
scene.camera = ob_camera
scene.frame_start = 1; scene.frame_end = 250; scene.frame_set(1)
scene.render.engine = 'CYCLES'
scene.render.resolution_percentage = 50
scene.render.dither_intensity = 0.0
scene.cycles.use_denoising = False
scene.cycles.samples = 10
scene.cycles.sampling_pattern = 'TABULATED_SOBOL'
scene.cycles.light_sampling_threshold = 0.0
scene.cycles.use_adaptive_sampling = False
scene.cycles.use_light_tree = False
scene.cycles.blur_glossy = 0.0
scene.cycles.pixel_filter_type = 'GAUSSIAN'
scene.cycles.sample_clamp_indirect = 0.0
scene.view_settings.view_transform = 'Standard'
bpy.context.view_layer.update()
